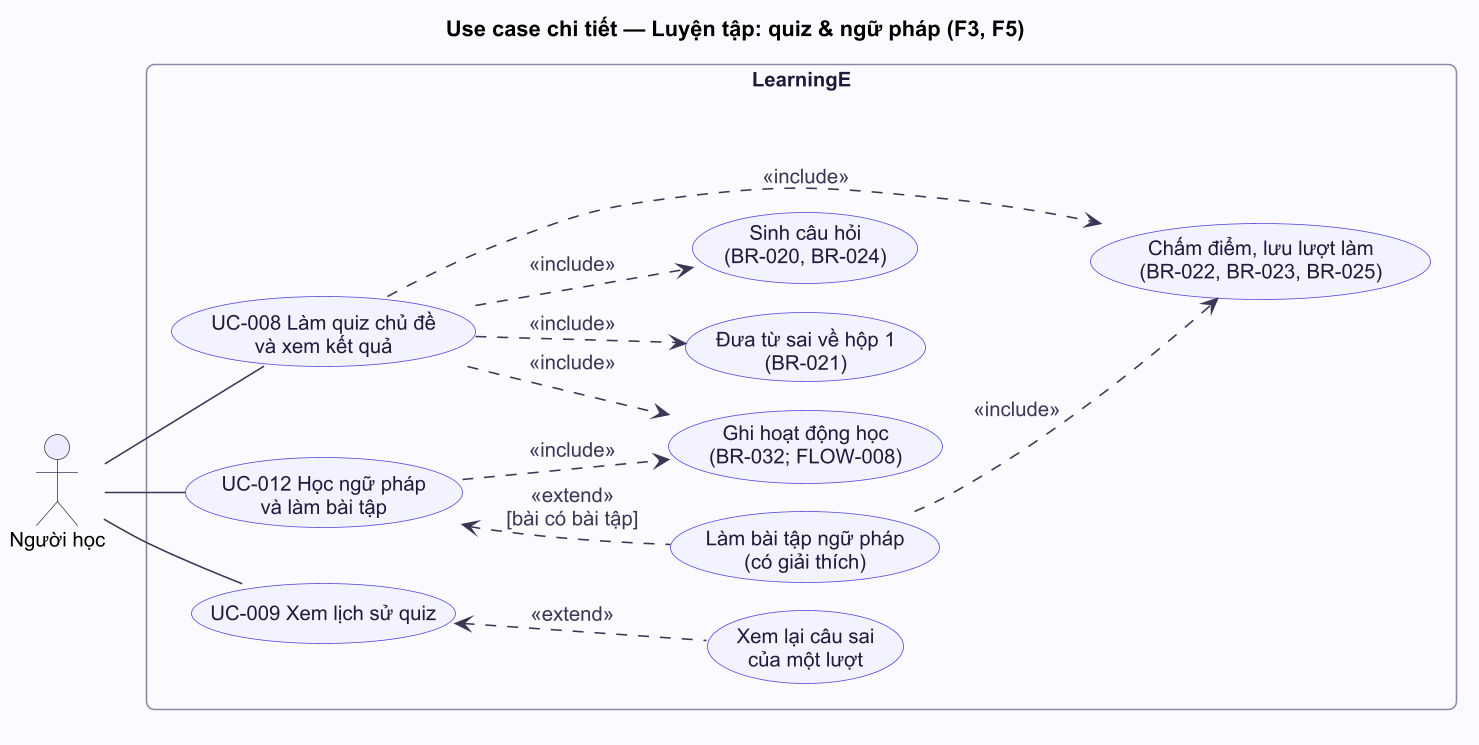

The diagram above was rendered by PlantUML. Its source (embedded in the PNG):
@startuml
!include ../_style.puml
title Use case chi tiết — Luyện tập: quiz & ngữ pháp (F3, F5)
left to right direction

actor "Người học" as N

rectangle "LearningE" {
  usecase "UC-008 Làm quiz chủ đề\nvà xem kết quả" as UC8
  usecase "Sinh câu hỏi\n(BR-020, BR-024)" as GEN
  usecase "Chấm điểm, lưu lượt làm\n(BR-022, BR-023, BR-025)" as SCORE
  usecase "Đưa từ sai về hộp 1\n(BR-021)" as WRONG
  usecase "Ghi hoạt động học\n(BR-032; FLOW-008)" as LOG
  usecase "UC-009 Xem lịch sử quiz" as UC9
  usecase "Xem lại câu sai\ncủa một lượt" as REV
  usecase "UC-012 Học ngữ pháp\nvà làm bài tập" as UC12
  usecase "Làm bài tập ngữ pháp\n(có giải thích)" as EX
}

N -- UC8
N -- UC9
N -- UC12

UC8 ..> GEN : <<include>>
UC8 ..> SCORE : <<include>>
UC8 ..> WRONG : <<include>>
UC8 ..> LOG : <<include>>
UC9 <.. REV : <<extend>>
UC12 <.. EX : <<extend>>\n[bài có bài tập]
EX ..> SCORE : <<include>>
UC12 ..> LOG : <<include>>
@enduml